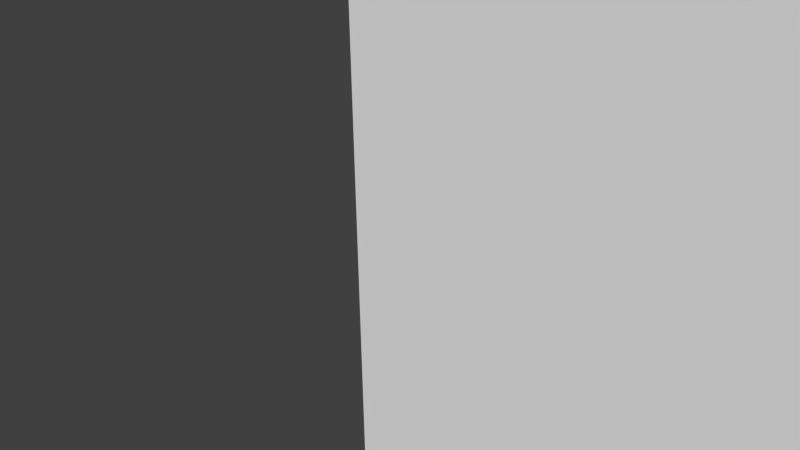 # Source: hiddenRooms.blend  (saved by Blender 2.76.0; exported with 4.5.12 LTS)
import bpy
from mathutils import Matrix  # noqa: F401  (used for matrix-valued properties, if any)

bpy.ops.wm.read_factory_settings(use_empty=True)
scene = bpy.context.scene
scene.name = 'Scene'

# ---- collections
col_collection_1 = bpy.data.collections.new('Collection 1'); scene.collection.children.link(col_collection_1)
col_collection_10 = bpy.data.collections.new('Collection 10'); scene.collection.children.link(col_collection_10)

# ---- materials (node trees are filled in below, after node groups)
mat_material = bpy.data.materials.new('Material')
mat_material.alpha_threshold = 0.0
mat_material.use_transparent_shadow = False
mat_material.roughness = 0.5
mat_material.line_color = (0.0, 0.0, 0.0, 1.0)

# ---- material node trees

# ---- world
world_world = bpy.data.worlds.new('World'); scene.world = world_world
world_world.color = (0.05088, 0.05088, 0.05088)
world_world.use_sun_shadow = False
world_world.sun_shadow_jitter_overblur = 0.0
world_world.cycles.sampling_method = 'MANUAL'
world_world.cycles.sample_map_resolution = 256

# ---- cameras
cam_camera = bpy.data.cameras.new('Camera')
cam_camera.clip_end = 100.0
cam_camera.lens = 35.0
cam_camera.sensor_width = 32.0
cam_camera.sensor_height = 18.0
cam_camera.ortho_scale = 7.314
cam_camera.dof.focus_distance = 0.0
cam_camera.dof.aperture_fstop = 128.0

# ---- meshes
me_cube_001 = bpy.data.meshes.new('Cube.001')
me_cube_001.from_pydata([(-1.0, -1.0, -1.0), (-1.0, -1.0, 1.0), (-1.0, 1.0, -1.0), (-1.0, 1.0, 1.0), (1.0, -1.0, -1.0), (1.0, -1.0, 1.0), (1.0, 1.0, -1.0), (1.0, 1.0, 1.0), (-1.0, -1.0, -0.8), (-1.0, -1.0, -0.6), (-1.0, -1.0, -0.4), (-1.0, -1.0, -0.2), (-1.0, -1.0, 0.0), (-1.0, -1.0, 0.2), (-1.0, -1.0, 0.4), (-1.0, -1.0, 0.6), (-1.0, -1.0, 0.8), (-1.0, -0.8, 1.0), (-1.0, -0.6, 1.0), (-1.0, -0.4, 1.0), (-1.0, -0.2, 1.0), (-1.0, 0.0, 1.0), (-1.0, 0.2, 1.0), (-1.0, 0.4, 1.0), (-1.0, 0.6, 1.0), (-1.0, 0.8, 1.0), (-1.0, 1.0, 0.8), (-1.0, 1.0, 0.6), (-1.0, 1.0, 0.4), (-1.0, 1.0, 0.2), (-1.0, 1.0, 0.0), (-1.0, 1.0, -0.2), (-1.0, 1.0, -0.4), (-1.0, 1.0, -0.6), (-1.0, 1.0, -0.8), (-1.0, 0.8, -1.0), (-1.0, 0.6, -1.0), (-1.0, 0.4, -1.0), (-1.0, 0.2, -1.0), (-1.0, 0.0, -1.0), (-1.0, -0.2, -1.0), (-1.0, -0.4, -1.0), (-1.0, -0.6, -1.0), (-1.0, -0.8, -1.0), (-0.8, 1.0, 1.0), (-0.6, 1.0, 1.0), (-0.4, 1.0, 1.0), (-0.2, 1.0, 1.0), (0.0, 1.0, 1.0), (0.2, 1.0, 1.0), (0.4, 1.0, 1.0), (0.6, 1.0, 1.0), (0.8, 1.0, 1.0), (1.0, 1.0, 0.8), (1.0, 1.0, 0.6), (1.0, 1.0, 0.4), (1.0, 1.0, 0.2), (1.0, 1.0, 0.0), (1.0, 1.0, -0.2), (1.0, 1.0, -0.4), (1.0, 1.0, -0.6), (1.0, 1.0, -0.8), (0.8, 1.0, -1.0), (0.6, 1.0, -1.0), (0.4, 1.0, -1.0), (0.2, 1.0, -1.0), (0.0, 1.0, -1.0), (-0.2, 1.0, -1.0), (-0.4, 1.0, -1.0), (-0.6, 1.0, -1.0), (-0.8, 1.0, -1.0), (1.0, 0.8, 1.0), (1.0, 0.6, 1.0), (1.0, 0.4, 1.0), (1.0, 0.2, 1.0), (1.0, 0.0, 1.0), (1.0, -0.2, 1.0), (1.0, -0.4, 1.0), (1.0, -0.6, 1.0), (1.0, -0.8, 1.0), (1.0, -1.0, 0.8), (1.0, -1.0, 0.6), (1.0, -1.0, 0.4), (1.0, -1.0, 0.2), (1.0, -1.0, 0.0), (1.0, -1.0, -0.2), (1.0, -1.0, -0.4), (1.0, -1.0, -0.6), (1.0, -1.0, -0.8), (1.0, -0.8, -1.0), (1.0, -0.6, -1.0), (1.0, -0.4, -1.0), (1.0, -0.2, -1.0), (1.0, 0.0, -1.0), (1.0, 0.2, -1.0), (1.0, 0.4, -1.0), (1.0, 0.6, -1.0), (1.0, 0.8, -1.0), (0.8, -1.0, 1.0), (0.6, -1.0, 1.0), (0.4, -1.0, 1.0), (0.2, -1.0, 1.0), (0.0, -1.0, 1.0), (-0.2, -1.0, 1.0), (-0.4, -1.0, 1.0), (-0.6, -1.0, 1.0), (-0.8, -1.0, 1.0), (-0.8, -1.0, -1.0), (-0.6, -1.0, -1.0), (-0.4, -1.0, -1.0), (-0.2, -1.0, -1.0), (0.0, -1.0, -1.0), (0.2, -1.0, -1.0), (0.4, -1.0, -1.0), (0.6, -1.0, -1.0), (0.8, -1.0, -1.0), (0.8, -0.8, 1.0), (0.8, -0.6, 1.0), (0.8, -0.4, 1.0), (0.8, -0.2, 1.0), (0.8, 0.0, 1.0), (0.8, 0.2, 1.0), (0.8, 0.4, 1.0), (0.8, 0.6, 1.0), (0.8, 0.8, 1.0), (0.6, -0.8, 1.0), (0.6, -0.6, 1.0), (0.6, -0.4, 1.0), (0.6, -0.2, 1.0), (0.6, 0.0, 1.0), (0.6, 0.2, 1.0), (0.6, 0.4, 1.0), (0.6, 0.6, 1.0), (0.6, 0.8, 1.0), (0.4, -0.8, 1.0), (0.4, -0.6, 1.0), (0.4, -0.4, 1.0), (0.4, -0.2, 1.0), (0.4, 0.0, 1.0), (0.4, 0.2, 1.0), (0.4, 0.4, 1.0), (0.4, 0.6, 1.0), (0.4, 0.8, 1.0), (0.2, -0.8, 1.0), (0.2, -0.6, 1.0), (0.2, -0.4, 1.0), (0.2, -0.2, 1.0), (0.2, 0.0, 1.0), (0.2, 0.2, 1.0), (0.2, 0.4, 1.0), (0.2, 0.6, 1.0), (0.2, 0.8, 1.0), (0.0, -0.8, 1.0), (0.0, -0.6, 1.0), (0.0, -0.4, 1.0), (0.0, -0.2, 1.0), (0.0, 0.0, 1.0), (0.0, 0.2, 1.0), (0.0, 0.4, 1.0), (0.0, 0.6, 1.0), (0.0, 0.8, 1.0), (-0.2, -0.8, 1.0), (-0.2, -0.6, 1.0), (-0.2, -0.4, 1.0), (-0.2, -0.2, 1.0), (-0.2, 0.0, 1.0), (-0.2, 0.2, 1.0), (-0.2, 0.4, 1.0), (-0.2, 0.6, 1.0), (-0.2, 0.8, 1.0), (-0.4, -0.8, 1.0), (-0.4, -0.6, 1.0), (-0.4, -0.4, 1.0), (-0.4, -0.2, 1.0), (-0.4, 0.0, 1.0), (-0.4, 0.2, 1.0), (-0.4, 0.4, 1.0), (-0.4, 0.6, 1.0), (-0.4, 0.8, 1.0), (-0.6, -0.8, 1.0), (-0.6, -0.6, 1.0), (-0.6, -0.4, 1.0), (-0.6, -0.2, 1.0), (-0.6, 0.0, 1.0), (-0.6, 0.2, 1.0), (-0.6, 0.4, 1.0), (-0.6, 0.6, 1.0), (-0.6, 0.8, 1.0), (-0.8, -0.8, 1.0), (-0.8, -0.6, 1.0), (-0.8, -0.4, 1.0), (-0.8, -0.2, 1.0), (-0.8, 0.0, 1.0), (-0.8, 0.2, 1.0), (-0.8, 0.4, 1.0), (-0.8, 0.6, 1.0), (-0.8, 0.8, 1.0), (-0.8, -0.4, -1.0), (-0.8, -0.2, -1.0), (-0.8, 0.0, -1.0), (-0.8, 0.2, -1.0), (-0.8, 0.4, -1.0), (-0.6, -0.4, -1.0), (-0.6, -0.2, -1.0), (-0.6, 0.0, -1.0), (-0.6, 0.2, -1.0), (-0.6, 0.4, -1.0), (-0.4, -0.4, -1.0), (-0.4, -0.2, -1.0), (-0.4, 0.0, -1.0), (-0.4, 0.2, -1.0), (-0.4, 0.4, -1.0), (-0.2, -0.4, -1.0), (-0.2, -0.2, -1.0), (-0.2, 0.0, -1.0), (-0.2, 0.2, -1.0), (-0.2, 0.4, -1.0), (0.0, -0.4, -1.0), (0.0, -0.2, -1.0), (0.0, 0.0, -1.0), (0.0, 0.2, -1.0), (0.0, 0.4, -1.0), (0.2, -0.4, -1.0), (0.2, -0.2, -1.0), (0.2, 0.0, -1.0), (0.2, 0.2, -1.0), (0.2, 0.4, -1.0), (0.8, -1.0, 0.8), (0.6, -1.0, 0.8), (0.4, -1.0, 0.8), (0.2, -1.0, 0.8), (0.0, -1.0, 0.8), (-0.2, -1.0, 0.8), (-0.4, -1.0, 0.8), (-0.6, -1.0, 0.8), (-0.8, -1.0, 0.8), (0.8, -1.0, 0.6), (0.6, -1.0, 0.6), (0.4, -1.0, 0.6), (0.2, -1.0, 0.6), (0.0, -1.0, 0.6), (-0.2, -1.0, 0.6), (-0.4, -1.0, 0.6), (-0.6, -1.0, 0.6), (-0.8, -1.0, 0.6), (0.8, -1.0, 0.4), (0.6, -1.0, 0.4), (0.4, -1.0, 0.4), (0.2, -1.0, 0.4), (0.0, -1.0, 0.4), (-0.2, -1.0, 0.4), (-0.4, -1.0, 0.4), (-0.6, -1.0, 0.4), (-0.8, -1.0, 0.4), (0.8, -1.0, 0.2), (0.6, -1.0, 0.2), (0.4, -1.0, 0.2), (0.2, -1.0, 0.2), (0.0, -1.0, 0.2), (-0.2, -1.0, 0.2), (-0.4, -1.0, 0.2), (-0.6, -1.0, 0.2), (-0.8, -1.0, 0.2), (0.8, -1.0, 0.0), (0.6, -1.0, 0.0), (0.4, -1.0, 0.0), (0.2, -1.0, 0.0), (0.0, -1.0, 0.0), (-0.2, -1.0, 0.0), (-0.4, -1.0, 0.0), (-0.6, -1.0, 0.0), (-0.8, -1.0, 0.0), (0.8, -1.0, -0.2), (0.6, -1.0, -0.2), (0.4, -1.0, -0.2), (0.2, -1.0, -0.2), (0.0, -1.0, -0.2), (-0.2, -1.0, -0.2), (-0.4, -1.0, -0.2), (-0.6, -1.0, -0.2), (-0.8, -1.0, -0.2), (0.8, -1.0, -0.4), (0.6, -1.0, -0.4), (0.4, -1.0, -0.4), (0.2, -1.0, -0.4), (0.0, -1.0, -0.4), (-0.2, -1.0, -0.4), (-0.4, -1.0, -0.4), (-0.6, -1.0, -0.4), (-0.8, -1.0, -0.4), (0.8, -1.0, -0.6), (0.6, -1.0, -0.6), (0.4, -1.0, -0.6), (0.2, -1.0, -0.6), (0.0, -1.0, -0.6), (-0.2, -1.0, -0.6), (-0.4, -1.0, -0.6), (-0.6, -1.0, -0.6), (-0.8, -1.0, -0.6), (0.8, -1.0, -0.8), (0.6, -1.0, -0.8), (0.4, -1.0, -0.8), (0.2, -1.0, -0.8), (0.0, -1.0, -0.8), (-0.2, -1.0, -0.8), (-0.4, -1.0, -0.8), (-0.6, -1.0, -0.8), (-0.8, -1.0, -0.8), (1.0, 0.8, 0.8), (1.0, 0.6, 0.8), (1.0, 0.4, 0.8), (1.0, 0.2, 0.8), (1.0, 0.0, 0.8), (1.0, -0.2, 0.8), (1.0, -0.4, 0.8), (1.0, -0.6, 0.8), (1.0, -0.8, 0.8), (1.0, 0.8, 0.6), (1.0, 0.6, 0.6), (1.0, 0.4, 0.6), (1.0, 0.2, 0.6), (1.0, 0.0, 0.6), (1.0, -0.2, 0.6), (1.0, -0.4, 0.6), (1.0, -0.6, 0.6), (1.0, -0.8, 0.6), (1.0, 0.8, 0.4), (1.0, 0.6, 0.4), (1.0, 0.4, 0.4), (1.0, 0.2, 0.4), (1.0, 0.0, 0.4), (1.0, -0.2, 0.4), (1.0, -0.4, 0.4), (1.0, -0.6, 0.4), (1.0, -0.8, 0.4), (1.0, 0.8, 0.2), (1.0, 0.6, 0.2), (1.0, 0.4, 0.2), (1.0, 0.2, 0.2), (1.0, 0.0, 0.2), (1.0, -0.2, 0.2), (1.0, -0.4, 0.2), (1.0, -0.6, 0.2), (1.0, -0.8, 0.2), (1.0, 0.8, 0.0), (1.0, 0.6, 0.0), (1.0, 0.4, 0.0), (1.0, 0.2, 0.0), (1.0, 0.0, 0.0), (1.0, -0.2, 0.0), (1.0, -0.4, 0.0), (1.0, -0.6, 0.0), (1.0, -0.8, 0.0), (1.0, 0.8, -0.2), (1.0, 0.6, -0.2), (1.0, 0.4, -0.2), (1.0, 0.2, -0.2), (1.0, 0.0, -0.2), (1.0, -0.2, -0.2), (1.0, -0.4, -0.2), (1.0, -0.6, -0.2), (1.0, -0.8, -0.2), (1.0, 0.8, -0.4), (1.0, 0.6, -0.4), (1.0, 0.4, -0.4), (1.0, 0.2, -0.4), (1.0, 0.0, -0.4), (1.0, -0.2, -0.4), (1.0, -0.4, -0.4), (1.0, -0.6, -0.4), (1.0, -0.8, -0.4), (1.0, 0.8, -0.6), (1.0, 0.6, -0.6), (1.0, 0.4, -0.6), (1.0, 0.2, -0.6), (1.0, 0.0, -0.6), (1.0, -0.2, -0.6), (1.0, -0.4, -0.6), (1.0, -0.6, -0.6), (1.0, -0.8, -0.6), (1.0, 0.8, -0.8), (1.0, 0.6, -0.8), (1.0, 0.4, -0.8), (1.0, 0.2, -0.8), (1.0, 0.0, -0.8), (1.0, -0.2, -0.8), (1.0, -0.4, -0.8), (1.0, -0.6, -0.8), (1.0, -0.8, -0.8), (-0.8, 1.0, 0.8), (-0.6, 1.0, 0.8), (-0.4, 1.0, 0.8), (-0.2, 1.0, 0.8), (0.0, 1.0, 0.8), (0.2, 1.0, 0.8), (0.4, 1.0, 0.8), (0.6, 1.0, 0.8), (0.8, 1.0, 0.8), (-0.8, 1.0, 0.6), (-0.6, 1.0, 0.6), (-0.4, 1.0, 0.6), (-0.2, 1.0, 0.6), (0.0, 1.0, 0.6), (0.2, 1.0, 0.6), (0.4, 1.0, 0.6), (0.6, 1.0, 0.6), (0.8, 1.0, 0.6), (-0.8, 1.0, 0.4), (-0.6, 1.0, 0.4), (-0.4, 1.0, 0.4), (-0.2, 1.0, 0.4), (0.0, 1.0, 0.4), (0.2, 1.0, 0.4), (0.4, 1.0, 0.4), (0.6, 1.0, 0.4), (0.8, 1.0, 0.4), (-0.8, 1.0, 0.2), (-0.6, 1.0, 0.2), (-0.4, 1.0, 0.2), (-0.2, 1.0, 0.2), (0.0, 1.0, 0.2), (0.2, 1.0, 0.2), (0.4, 1.0, 0.2), (0.6, 1.0, 0.2), (0.8, 1.0, 0.2), (-0.8, 1.0, 0.0), (-0.6, 1.0, 0.0), (-0.4, 1.0, 0.0), (-0.2, 1.0, 0.0), (0.0, 1.0, 0.0), (0.2, 1.0, 0.0), (0.4, 1.0, 0.0), (0.6, 1.0, 0.0), (0.8, 1.0, 0.0), (-0.8, 1.0, -0.2), (-0.6, 1.0, -0.2), (-0.4, 1.0, -0.2), (-0.2, 1.0, -0.2), (0.0, 1.0, -0.2), (0.2, 1.0, -0.2), (0.4, 1.0, -0.2), (0.6, 1.0, -0.2), (0.8, 1.0, -0.2), (-0.8, 1.0, -0.4), (-0.6, 1.0, -0.4), (-0.4, 1.0, -0.4), (-0.2, 1.0, -0.4), (0.0, 1.0, -0.4), (0.2, 1.0, -0.4), (0.4, 1.0, -0.4), (0.6, 1.0, -0.4), (0.8, 1.0, -0.4), (-0.8, 1.0, -0.6), (-0.6, 1.0, -0.6), (-0.4, 1.0, -0.6), (-0.2, 1.0, -0.6), (0.0, 1.0, -0.6), (0.2, 1.0, -0.6), (0.4, 1.0, -0.6), (0.6, 1.0, -0.6), (0.8, 1.0, -0.6), (-0.8, 1.0, -0.8), (-0.6, 1.0, -0.8), (-0.4, 1.0, -0.8), (-0.2, 1.0, -0.8), (0.0, 1.0, -0.8), (0.2, 1.0, -0.8), (0.4, 1.0, -0.8), (0.6, 1.0, -0.8), (0.8, 1.0, -0.8), (-1.0, -0.8, 0.8), (-1.0, -0.6, 0.8), (-1.0, -0.4, 0.8), (-1.0, -0.2, 0.8), (-1.0, 0.0, 0.8), (-1.0, 0.2, 0.8), (-1.0, 0.4, 0.8), (-1.0, 0.6, 0.8), (-1.0, 0.8, 0.8), (-1.0, -0.8, 0.6), (-1.0, -0.6, 0.6), (-1.0, -0.4, 0.6), (-1.0, -0.2, 0.6), (-1.0, 0.0, 0.6), (-1.0, 0.2, 0.6), (-1.0, 0.4, 0.6), (-1.0, 0.6, 0.6), (-1.0, 0.8, 0.6), (-1.0, -0.8, 0.4), (-1.0, -0.6, 0.4), (-1.0, -0.4, 0.4), (-1.0, -0.2, 0.4), (-1.0, 0.0, 0.4), (-1.0, 0.2, 0.4), (-1.0, 0.4, 0.4), (-1.0, 0.6, 0.4), (-1.0, 0.8, 0.4), (-1.0, -0.8, 0.2), (-1.0, -0.6, 0.2), (-1.0, -0.4, 0.2), (-1.0, -0.2, 0.2), (-1.0, 0.0, 0.2), (-1.0, 0.2, 0.2), (-1.0, 0.4, 0.2), (-1.0, 0.6, 0.2), (-1.0, 0.8, 0.2), (-1.0, -0.8, 0.0), (-1.0, -0.6, 0.0), (-1.0, -0.4, 0.0), (-1.0, -0.2, 0.0), (-1.0, 0.0, 0.0), (-1.0, 0.2, 0.0), (-1.0, 0.4, 0.0), (-1.0, 0.6, 0.0), (-1.0, 0.8, 0.0), (-1.0, -0.8, -0.2), (-1.0, -0.6, -0.2), (-1.0, -0.4, -0.2), (-1.0, -0.2, -0.2), (-1.0, 0.0, -0.2), (-1.0, 0.2, -0.2), (-1.0, 0.4, -0.2), (-1.0, 0.6, -0.2), (-1.0, 0.8, -0.2), (-1.0, -0.8, -0.4), (-1.0, -0.6, -0.4), (-1.0, -0.4, -0.4), (-1.0, -0.2, -0.4), (-1.0, 0.0, -0.4), (-1.0, 0.2, -0.4), (-1.0, 0.4, -0.4), (-1.0, 0.6, -0.4), (-1.0, 0.8, -0.4), (-1.0, -0.8, -0.6), (-1.0, -0.6, -0.6), (-1.0, -0.4, -0.6), (-1.0, -0.2, -0.6), (-1.0, 0.0, -0.6), (-1.0, 0.2, -0.6), (-1.0, 0.4, -0.6), (-1.0, 0.6, -0.6), (-1.0, 0.8, -0.6), (-1.0, -0.8, -0.8), (-1.0, -0.6, -0.8), (-1.0, -0.4, -0.8), (-1.0, -0.2, -0.8), (-1.0, -0.8, -2.0), (-1.0, 0.2, -0.8), (-1.0, 0.4, -0.8), (-1.0, 0.6, -0.8), (-1.0, 0.8, -0.8), (-1.51, 0.2, -1.0), (-1.51, 0.0, -1.0), (-1.51, -0.2, -1.0), (-1.51, -0.2, -0.6), (-1.51, 0.0, -0.6), (-1.51, 0.2, -0.6), (-1.51, -0.2, -0.8), (-1.51, 0.2, -0.8), (-1.0, -1.0, -2.0), (-0.8, 1.0, -2.0), (-1.0, 1.0, -2.0), (1.0, 0.8, -2.0), (1.0, 1.0, -2.0), (0.8, -1.0, -2.0), (1.0, -1.0, -2.0), (-1.0, 0.8, -2.0), (-1.0, 0.6, -2.0), (-1.0, 0.4, -2.0), (-1.0, -0.4, -2.0), (-1.0, -0.6, -2.0), (0.8, 1.0, -2.0), (0.6, 1.0, -2.0), (0.4, 1.0, -2.0), (0.2, 1.0, -2.0), (0.0, 1.0, -2.0), (-0.2, 1.0, -2.0), (-0.4, 1.0, -2.0), (-0.6, 1.0, -2.0), (1.0, -0.8, -2.0), (1.0, -0.6, -2.0), (1.0, -0.4, -2.0), (1.0, -0.2, -2.0), (1.0, 0.0, -2.0), (1.0, 0.2, -2.0), (1.0, 0.4, -2.0), (1.0, 0.6, -2.0), (-0.8, -1.0, -2.0), (-0.6, -1.0, -2.0), (-0.4, -1.0, -2.0), (-0.2, -1.0, -2.0), (0.0, -1.0, -2.0), (0.2, -1.0, -2.0), (0.4, -1.0, -2.0), (0.6, -1.0, -2.0), (-0.8, 0.8, -2.0), (-0.8, -0.8, -2.0), (-0.8, -0.6, -2.0), (-0.8, -0.4, -2.0), (-0.8, 0.4, -2.0), (-0.8, 0.6, -2.0), (-0.6, 0.8, -2.0), (-0.6, -0.8, -2.0), (-0.6, -0.6, -2.0), (-0.6, -0.4, -2.0), (-0.6, 0.4, -2.0), (-0.6, 0.6, -2.0), (-0.4, 0.8, -2.0), (-0.4, -0.8, -2.0), (-0.4, -0.6, -2.0), (-0.4, -0.4, -2.0), (-0.4, 0.4, -2.0), (-0.4, 0.6, -2.0), (-0.2, 0.8, -2.0), (-0.2, -0.8, -2.0), (-0.2, -0.6, -2.0), (-0.2, -0.4, -2.0), (-0.2, 0.4, -2.0), (-0.2, 0.6, -2.0), (0.0, 0.8, -2.0), (0.0, -0.8, -2.0), (0.0, -0.6, -2.0), (0.0, -0.4, -2.0), (0.0, 0.4, -2.0), (0.0, 0.6, -2.0), (0.2, 0.8, -2.0), (0.2, -0.8, -2.0), (0.2, -0.6, -2.0), (0.2, -0.4, -2.0), (0.2, -0.2, -2.0), (0.2, 0.0, -2.0), (0.2, 0.2, -2.0), (0.2, 0.4, -2.0), (0.2, 0.6, -2.0), (0.4, 0.8, -2.0), (0.4, -0.8, -2.0), (0.4, -0.6, -2.0), (0.4, -0.4, -2.0), (0.4, -0.2, -2.0), (0.4, 0.0, -2.0), (0.4, 0.2, -2.0), (0.4, 0.4, -2.0), (0.4, 0.6, -2.0), (0.6, 0.8, -2.0), (0.6, -0.8, -2.0), (0.6, -0.6, -2.0), (0.6, -0.4, -2.0), (0.6, -0.2, -2.0), (0.6, 0.0, -2.0), (0.6, 0.2, -2.0), (0.6, 0.4, -2.0), (0.6, 0.6, -2.0), (0.8, 0.8, -2.0), (0.8, -0.8, -2.0), (0.8, -0.6, -2.0), (0.8, -0.4, -2.0), (0.8, -0.2, -2.0), (0.8, 0.0, -2.0), (0.8, 0.2, -2.0), (0.8, 0.4, -2.0), (0.8, 0.6, -2.0), (0.6, 1.0, -1.2), (0.6, 1.0, -1.4), (0.6, 1.0, -1.6), (0.6, 1.0, -1.8), (1.0, -0.8, -1.2), (1.0, -0.8, -1.4), (1.0, -0.8, -1.6), (1.0, -0.8, -1.8), (0.2, 0.0, -1.8), (0.2, 0.0, -1.6), (0.2, 0.0, -1.4), (0.2, 0.0, -1.2), (-1.0, 0.6, -1.2), (-1.0, 0.6, -1.4), (-1.0, 0.6, -1.6), (-1.0, 0.6, -1.8), (0.8, 1.0, -1.2), (0.8, 1.0, -1.4), (0.8, 1.0, -1.6), (0.8, 1.0, -1.8), (0.2, -0.2, -1.8), (0.2, -0.2, -1.6), (0.2, -0.2, -1.4), (0.2, -0.2, -1.2), (0.6, -1.0, -1.2), (0.6, -1.0, -1.4), (0.6, -1.0, -1.6), (0.6, -1.0, -1.8), (-1.0, 0.8, -1.2), (-1.0, 0.8, -1.4), (-1.0, 0.8, -1.6), (-1.0, 0.8, -1.8), (0.4, -1.0, -1.2), (0.4, -1.0, -1.4), (0.4, -1.0, -1.6), (0.4, -1.0, -1.8), (0.2, -1.0, -1.2), (0.2, -1.0, -1.4), (0.2, -1.0, -1.6), (0.2, -1.0, -1.8), (0.8, -1.0, -1.8), (0.8, -1.0, -1.6), (0.8, -1.0, -1.4), (0.8, -1.0, -1.2), (1.0, -1.0, -1.2), (1.0, -1.0, -1.4), (1.0, -1.0, -1.6), (1.0, -1.0, -1.8), (0.0, -1.0, -1.2), (0.0, -1.0, -1.4), (0.0, -1.0, -1.6), (0.0, -1.0, -1.8), (-0.2, -1.0, -1.2), (-0.2, -1.0, -1.4), (-0.2, -1.0, -1.6), (-0.2, -1.0, -1.8), (1.0, 1.0, -1.2), (1.0, 1.0, -1.4), (1.0, 1.0, -1.6), (1.0, 1.0, -1.8), (-0.4, -1.0, -1.2), (-0.4, -1.0, -1.4), (-0.4, -1.0, -1.6), (-0.4, -1.0, -1.8), (-0.6, -1.0, -1.2), (-0.6, -1.0, -1.4), (-0.6, -1.0, -1.6), (-0.6, -1.0, -1.8), (-0.8, -1.0, -1.2), (-0.8, -1.0, -1.4), (-0.8, -1.0, -1.6), (-0.8, -1.0, -1.8), (-1.0, 1.0, -1.2), (-1.0, 1.0, -1.4), (-1.0, 1.0, -1.6), (-1.0, 1.0, -1.8), (-0.2, 0.4, -1.2), (-0.2, 0.4, -1.4), (-0.2, 0.4, -1.6), (-0.2, 0.4, -1.8), (-1.0, -1.0, -1.2), (-1.0, -1.0, -1.4), (-1.0, -1.0, -1.6), (-1.0, -1.0, -1.8), (-1.0, 0.4, -1.8), (-1.0, 0.4, -1.6), (-1.0, 0.4, -1.4), (-1.0, 0.4, -1.2), (-0.8, 0.4, -1.2), (-0.8, 0.4, -1.4), (-0.8, 0.4, -1.6), (-0.8, 0.4, -1.8), (-0.2, -0.4, -1.8), (-0.2, -0.4, -1.6), (-0.2, -0.4, -1.4), (-0.2, -0.4, -1.2), (-0.8, -0.4, -1.8), (-0.8, -0.4, -1.6), (-0.8, -0.4, -1.4), (-0.8, -0.4, -1.2), (1.0, 0.8, -1.2), (1.0, 0.8, -1.4), (1.0, 0.8, -1.6), (1.0, 0.8, -1.8), (0.0, 0.4, -1.8), (0.0, 0.4, -1.6), (0.0, 0.4, -1.4), (0.0, 0.4, -1.2), (-0.8, 1.0, -1.2), (-0.8, 1.0, -1.4), (-0.8, 1.0, -1.6), (-0.8, 1.0, -1.8), (1.0, 0.6, -1.2), (1.0, 0.6, -1.4), (1.0, 0.6, -1.6), (1.0, 0.6, -1.8), (-0.6, 0.4, -1.8), (-0.6, 0.4, -1.6), (-0.6, 0.4, -1.4), (-0.6, 0.4, -1.2), (-0.4, 0.4, -1.2), (-0.4, 0.4, -1.4), (-0.4, 0.4, -1.6), (-0.4, 0.4, -1.8), (-1.0, -0.8, -1.2), (-1.0, -0.8, -1.4), (-1.0, -0.8, -1.6), (-1.0, -0.8, -1.8), (-0.6, 1.0, -1.2), (-0.6, 1.0, -1.4), (-0.6, 1.0, -1.6), (-0.6, 1.0, -1.8), (1.0, 0.4, -1.2), (1.0, 0.4, -1.4), (1.0, 0.4, -1.6), (1.0, 0.4, -1.8), (-1.0, -0.4, -1.8), (-1.0, -0.4, -1.6), (-1.0, -0.4, -1.4), (-1.0, -0.4, -1.2), (-1.0, -0.6, -1.2), (-1.0, -0.6, -1.4), (-1.0, -0.6, -1.6), (-1.0, -0.6, -1.8), (-0.4, 1.0, -1.2), (-0.4, 1.0, -1.4), (-0.4, 1.0, -1.6), (-0.4, 1.0, -1.8), (1.0, 0.2, -1.2), (1.0, 0.2, -1.4), (1.0, 0.2, -1.6), (1.0, 0.2, -1.8), (-0.2, 1.0, -1.2), (-0.2, 1.0, -1.4), (-0.2, 1.0, -1.6), (-0.2, 1.0, -1.8), (1.0, 0.0, -1.2), (1.0, 0.0, -1.4), (1.0, 0.0, -1.6), (1.0, 0.0, -1.8), (0.2, -0.4, -1.8), (0.2, -0.4, -1.6), (0.2, -0.4, -1.4), (0.2, -0.4, -1.2), (0.0, -0.4, -1.2), (0.0, -0.4, -1.4), (0.0, -0.4, -1.6), (0.0, -0.4, -1.8), (0.0, 1.0, -1.2), (0.0, 1.0, -1.4), (0.0, 1.0, -1.6), (0.0, 1.0, -1.8), (1.0, -0.2, -1.2), (1.0, -0.2, -1.4), (1.0, -0.2, -1.6), (1.0, -0.2, -1.8), (-0.4, -0.4, -1.8), (-0.4, -0.4, -1.6), (-0.4, -0.4, -1.4), (-0.4, -0.4, -1.2), (-0.6, -0.4, -1.2), (-0.6, -0.4, -1.4), (-0.6, -0.4, -1.6), (-0.6, -0.4, -1.8), (0.4, 1.0, -1.8), (0.4, 1.0, -1.6), (0.4, 1.0, -1.4), (0.4, 1.0, -1.2), (0.2, 1.0, -1.2), (0.2, 1.0, -1.4), (0.2, 1.0, -1.6), (0.2, 1.0, -1.8), (1.0, -0.6, -1.8), (1.0, -0.6, -1.6), (1.0, -0.6, -1.4), (1.0, -0.6, -1.2), (1.0, -0.4, -1.2), (1.0, -0.4, -1.4), (1.0, -0.4, -1.6), (1.0, -0.4, -1.8), (0.2, 0.4, -1.8), (0.2, 0.4, -1.6), (0.2, 0.4, -1.4), (0.2, 0.4, -1.2), (0.2, 0.2, -1.2), (0.2, 0.2, -1.4), (0.2, 0.2, -1.6), (0.2, 0.2, -1.8), (0.5577, -0.1238, -2.023), (0.5577, -0.1238, -1.697), (0.5577, -0.06454, -2.023), (0.5577, -0.06454, -1.697), (0.617, -0.1238, -2.023), (0.617, -0.1238, -1.697), (0.617, -0.06454, -2.023), (0.617, -0.06454, -1.697), (-1.0, -0.8, -3.0), (-1.0, -1.0, -3.0), (-0.8, 1.0, -3.0), (-1.0, 1.0, -3.0), (1.0, 0.8, -3.0), (1.0, 1.0, -3.0), (0.8, -1.0, -3.0), (1.0, -1.0, -3.0), (-1.0, 0.8, -3.0), (-1.0, 0.6, -3.0), (-1.0, 0.4, -3.0), (-1.0, -0.4, -3.0), (-1.0, -0.6, -3.0), (0.8, 1.0, -3.0), (0.6, 1.0, -3.0), (0.4, 1.0, -3.0), (0.2, 1.0, -3.0), (0.0, 1.0, -3.0), (-0.2, 1.0, -3.0), (-0.4, 1.0, -3.0), (-0.6, 1.0, -3.0), (1.0, -0.8, -3.0), (1.0, -0.6, -3.0), (1.0, -0.4, -3.0), (1.0, -0.2, -3.0), (1.0, 0.0, -3.0), (1.0, 0.2, -3.0), (1.0, 0.4, -3.0), (1.0, 0.6, -3.0), (-0.8, -1.0, -3.0), (-0.6, -1.0, -3.0), (-0.4, -1.0, -3.0), (-0.2, -1.0, -3.0), (0.0, -1.0, -3.0), (0.2, -1.0, -3.0), (0.4, -1.0, -3.0), (0.6, -1.0, -3.0), (-0.8, -0.4, -3.0), (-0.8, 0.4, -3.0), (-0.6, -0.4, -3.0), (-0.6, 0.4, -3.0), (-0.4, -0.4, -3.0), (-0.4, 0.4, -3.0), (-0.2, -0.4, -3.0), (-0.2, 0.4, -3.0), (0.0, -0.4, -3.0), (0.0, 0.4, -3.0), (0.2, -0.4, -3.0), (0.2, -0.2, -3.0), (0.2, 0.0, -3.0), (0.2, 0.2, -3.0), (0.2, 0.4, -3.0), (0.2, -1.0, -2.8), (0.2, -1.0, -2.6), (0.2, -1.0, -2.4), (0.2, -1.0, -2.2), (0.0, -1.0, -2.2), (0.0, -1.0, -2.4), (0.0, -1.0, -2.6), (0.0, -1.0, -2.8), (-1.0, 0.4, -2.8), (-1.0, 0.4, -2.6), (-1.0, 0.4, -2.4), (-1.0, 0.4, -2.2), (-1.0, 0.6, -2.2), (-1.0, 0.6, -2.4), (-1.0, 0.6, -2.6), (-1.0, 0.6, -2.8), (0.4, -1.0, -2.8), (0.4, -1.0, -2.6), (0.4, -1.0, -2.4), (0.4, -1.0, -2.2), (-1.0, -0.6, -2.8), (-1.0, -0.6, -2.6), (-1.0, -0.6, -2.4), (-1.0, -0.6, -2.2), (-1.0, -0.4, -2.2), (-1.0, -0.4, -2.4), (-1.0, -0.4, -2.6), (-1.0, -0.4, -2.8), (0.0, -0.4, -2.8), (0.0, -0.4, -2.6), (0.0, -0.4, -2.4), (0.0, -0.4, -2.2), (0.2, -0.4, -2.2), (0.2, -0.4, -2.4), (0.2, -0.4, -2.6), (0.2, -0.4, -2.8), (0.6, -1.0, -2.8), (0.6, -1.0, -2.6), (0.6, -1.0, -2.4), (0.6, -1.0, -2.2), (0.2, 0.4, -2.8), (0.2, 0.4, -2.6), (0.2, 0.4, -2.4), (0.2, 0.4, -2.2), (0.0, 0.4, -2.2), (0.0, 0.4, -2.4), (0.0, 0.4, -2.6), (0.0, 0.4, -2.8), (-1.0, -0.8, -2.8), (-1.0, -0.8, -2.6), (-1.0, -0.8, -2.4), (-1.0, -0.8, -2.2), (0.8, -1.0, -2.8), (0.8, -1.0, -2.6), (0.8, -1.0, -2.4), (0.8, -1.0, -2.2), (0.8, 1.0, -2.8), (0.8, 1.0, -2.6), (0.8, 1.0, -2.4), (0.8, 1.0, -2.2), (1.0, 1.0, -2.2), (1.0, 1.0, -2.4), (1.0, 1.0, -2.6), (1.0, 1.0, -2.8), (-0.8, -0.4, -2.8), (-0.8, -0.4, -2.6), (-0.8, -0.4, -2.4), (-0.8, -0.4, -2.2), (-0.6, -0.4, -2.2), (-0.6, -0.4, -2.4), (-0.6, -0.4, -2.6), (-0.6, -0.4, -2.8), (0.6, 1.0, -2.8), (0.6, 1.0, -2.6), (0.6, 1.0, -2.4), (0.6, 1.0, -2.2), (-0.6, 0.4, -2.8), (-0.6, 0.4, -2.6), (-0.6, 0.4, -2.4), (-0.6, 0.4, -2.2), (-0.8, 0.4, -2.2), (-0.8, 0.4, -2.4), (-0.8, 0.4, -2.6), (-0.8, 0.4, -2.8), (0.4, 1.0, -2.8), (0.4, 1.0, -2.6), (0.4, 1.0, -2.4), (0.4, 1.0, -2.2), (0.2, 1.0, -2.8), (0.2, 1.0, -2.6), (0.2, 1.0, -2.4), (0.2, 1.0, -2.2), (0.0, 1.0, -2.8), (0.0, 1.0, -2.6), (0.0, 1.0, -2.4), (0.0, 1.0, -2.2), (-0.2, 1.0, -2.8), (-0.2, 1.0, -2.6), (-0.2, 1.0, -2.4), (-0.2, 1.0, -2.2), (-0.4, 1.0, -2.8), (-0.4, 1.0, -2.6), (-0.4, 1.0, -2.4), (-0.4, 1.0, -2.2), (-0.4, -0.4, -2.2), (-0.4, -0.4, -2.4), (-0.4, -0.4, -2.6), (-0.4, -0.4, -2.8), (-0.6, 1.0, -2.8), (-0.6, 1.0, -2.6), (-0.6, 1.0, -2.4), (-0.6, 1.0, -2.2), (-0.4, 0.4, -2.8), (-0.4, 0.4, -2.6), (-0.4, 0.4, -2.4), (-0.4, 0.4, -2.2), (-0.8, 1.0, -2.8), (-0.8, 1.0, -2.6), (-0.8, 1.0, -2.4), (-0.8, 1.0, -2.2), (0.2, -0.2, -2.2), (0.2, -0.2, -2.4), (0.2, -0.2, -2.6), (0.2, -0.2, -2.8), (1.0, -0.8, -2.8), (1.0, -0.8, -2.6), (1.0, -0.8, -2.4), (1.0, -0.8, -2.2), (1.0, -1.0, -2.2), (1.0, -1.0, -2.4), (1.0, -1.0, -2.6), (1.0, -1.0, -2.8), (0.2, 0.0, -2.2), (0.2, 0.0, -2.4), (0.2, 0.0, -2.6), (0.2, 0.0, -2.8), (1.0, -0.6, -2.8), (1.0, -0.6, -2.6), (1.0, -0.6, -2.4), (1.0, -0.6, -2.2), (0.2, 0.2, -2.2), (0.2, 0.2, -2.4), (0.2, 0.2, -2.6), (0.2, 0.2, -2.8), (1.0, -0.4, -2.8), (1.0, -0.4, -2.6), (1.0, -0.4, -2.4), (1.0, -0.4, -2.2), (1.0, -0.2, -2.8), (1.0, -0.2, -2.6), (1.0, -0.2, -2.4), (1.0, -0.2, -2.2), (-0.2, -0.4, -2.2), (-0.2, -0.4, -2.4), (-0.2, -0.4, -2.6), (-0.2, -0.4, -2.8), (1.0, 0.0, -2.8), (1.0, 0.0, -2.6), (1.0, 0.0, -2.4), (1.0, 0.0, -2.2), (-0.2, 0.4, -2.8), (-0.2, 0.4, -2.6), (-0.2, 0.4, -2.4), (-0.2, 0.4, -2.2), (1.0, 0.2, -2.8), (1.0, 0.2, -2.6), (1.0, 0.2, -2.4), (1.0, 0.2, -2.2), (1.0, 0.4, -2.8), (1.0, 0.4, -2.6), (1.0, 0.4, -2.4), (1.0, 0.4, -2.2), (1.0, 0.6, -2.8), (1.0, 0.6, -2.6), (1.0, 0.6, -2.4), (1.0, 0.6, -2.2), (1.0, 0.8, -2.8), (1.0, 0.8, -2.6), (1.0, 0.8, -2.4), (1.0, 0.8, -2.2), (-1.0, -1.0, -2.8), (-1.0, -1.0, -2.6), (-1.0, -1.0, -2.4), (-1.0, -1.0, -2.2), (-0.8, -1.0, -2.8), (-0.8, -1.0, -2.6), (-0.8, -1.0, -2.4), (-0.8, -1.0, -2.2), (-1.0, 1.0, -2.8), (-1.0, 1.0, -2.6), (-1.0, 1.0, -2.4), (-1.0, 1.0, -2.2), (-0.6, -1.0, -2.8), (-0.6, -1.0, -2.6), (-0.6, -1.0, -2.4), (-0.6, -1.0, -2.2), (-0.4, -1.0, -2.8), (-0.4, -1.0, -2.6), (-0.4, -1.0, -2.4), (-0.4, -1.0, -2.2), (-0.2, -1.0, -2.8), (-0.2, -1.0, -2.6), (-0.2, -1.0, -2.4), (-0.2, -1.0, -2.2), (-1.0, 0.8, -2.8), (-1.0, 0.8, -2.6), (-1.0, 0.8, -2.4), (-1.0, 0.8, -2.2), (-0.4, -0.8, -3.0), (0.8, -0.8, -3.0), (-0.2, -0.8, -3.0), (-0.8, -0.8, -3.0), (0.6, -0.8, -3.0), (0.0, -0.8, -3.0), (-0.6, -0.8, -3.0), (0.4, -0.8, -3.0), (0.2, -0.8, -3.0), (-0.4, -0.6, -3.0), (0.8, -0.6, -3.0), (-0.2, -0.6, -3.0), (-0.8, -0.6, -3.0), (0.6, -0.6, -3.0), (0.0, -0.6, -3.0), (-0.6, -0.6, -3.0), (0.4, -0.6, -3.0), (0.2, -0.6, -3.0), (0.8, -0.4, -3.0), (0.6, -0.4, -3.0), (0.4, -0.4, -3.0), (0.8, -0.2, -3.0), (0.6, -0.2, -3.0), (0.4, -0.2, -3.0), (0.8, 1.043e-07, -3.0), (0.6, 2.98e-08, -3.0), (0.4, 1.192e-07, -3.0), (0.8, 0.2, -3.0), (0.6, 0.2, -3.0), (0.4, 0.2, -3.0), (0.8, 0.4, -3.0), (0.6, 0.4, -3.0), (0.4, 0.4, -3.0), (0.2, 0.6, -3.0), (0.8, 0.6, -3.0), (-0.6, 0.6, -3.0), (0.0, 0.6, -3.0), (0.6, 0.6, -3.0), (-0.8, 0.6, -3.0), (-0.2, 0.6, -3.0), (0.4, 0.6, -3.0), (-0.4, 0.6, -3.0), (0.2, 0.8, -3.0), (0.8, 0.8, -3.0), (-0.6, 0.8, -3.0), (0.0, 0.8, -3.0), (0.6, 0.8, -3.0), (-0.8, 0.8, -3.0), (-0.2, 0.8, -3.0), (0.4, 0.8, -3.0), (-0.4, 0.8, -3.0), (0.2, -1.0, -2.032), (-1.0, 0.4, -2.032), (0.4, -1.0, -2.032), (-1.0, -0.6, -2.032), (0.0, -0.4, -2.032), (0.6, -1.0, -2.032), (0.2, 0.4, -2.032), (-1.0, -0.8, -2.032), (0.8, -1.0, -2.032), (0.8, 1.0, -2.032), (-0.8, -0.4, -2.032), (0.6, 1.0, -2.032), (-0.6, 0.4, -2.032), (0.4, 1.0, -2.032), (0.2, 1.0, -2.032), (0.0, 1.0, -2.032), (-0.2, 1.0, -2.032), (-0.4, 1.0, -2.032), (-0.6, 1.0, -2.032), (-0.4, 0.4, -2.032), (-0.8, 1.0, -2.032), (1.0, -0.8, -2.032), (1.0, -0.6, -2.032), (1.0, -0.4, -2.032), (1.0, -0.2, -2.032), (1.0, 0.0, -2.032), (-0.2, 0.4, -2.032), (1.0, 0.2, -2.032), (1.0, 0.4, -2.032), (1.0, 0.6, -2.032), (1.0, 0.8, -2.032), (-1.0, -1.0, -2.032), (-0.8, -1.0, -2.032), (-1.0, 1.0, -2.032), (-0.6, -1.0, -2.032), (-0.4, -1.0, -2.032), (-0.2, -1.0, -2.032), (-1.0, 0.8, -2.032), (0.0, -1.0, -2.032), (-1.0, 0.6, -2.032), (-1.0, -0.4, -2.032), (0.2, -0.4, -2.032), (0.0, 0.4, -2.032), (1.0, 1.0, -2.032), (-0.6, -0.4, -2.032), (-0.8, 0.4, -2.032), (-0.4, -0.4, -2.032), (0.2, -0.2, -2.032), (1.0, -1.0, -2.032), (0.2, 0.0, -2.032), (0.2, 0.2, -2.032), (-0.2, -0.4, -2.032), (-0.6, -0.8, -2.032), (0.4, -0.8, -2.032), (0.2, -0.8, -2.032), (-0.4, -0.8, -2.032), (0.8, -0.8, -2.032), (-0.2, -0.8, -2.032), (-0.8, -0.8, -2.032), (0.6, -0.8, -2.032), (0.0, -0.8, -2.032), (-0.2, -0.6, -2.032), (0.0, -0.6, -2.032), (0.4, -0.6, -2.032), (0.8, -0.6, -2.032), (-0.4, -0.6, -2.032), (-0.6, -0.6, -2.032), (-0.8, -0.6, -2.032), (0.6, -0.6, -2.032), (0.2, -0.6, -2.032), (0.8, -0.4, -2.032), (0.4, -0.4, -2.032), (0.6, -0.4, -2.032), (0.4, -0.2, -2.032), (0.8, -0.2, -2.032), (0.6, -0.2, -2.032), (0.4, -1.192e-07, -2.032), (0.6, 1.49e-08, -2.032), (0.8, -1.192e-07, -2.032), (0.4, 0.2, -2.032), (0.8, 0.2, -2.032), (0.6, 0.2, -2.032), (0.8, 0.4, -2.032), (0.4, 0.4, -2.032), (0.6, 0.4, -2.032), (-0.2, 0.6, -2.032), (0.8, 0.6, -2.032), (-0.4, 0.6, -2.032), (0.2, 0.6, -2.032), (-0.6, 0.6, -2.032), (0.0, 0.6, -2.032), (0.4, 0.6, -2.032), (0.6, 0.6, -2.032), (-0.8, 0.6, -2.032), (-0.2, 0.8, -2.032), (0.2, 0.8, -2.032), (0.8, 0.8, -2.032), (0.4, 0.8, -2.032), (-0.4, 0.8, -2.032), (-0.6, 0.8, -2.032), (0.0, 0.8, -2.032), (0.6, 0.8, -2.032), (-0.8, 0.8, -2.032)], [], [(550, 35, 2, 34), (469, 62, 6, 61), (388, 89, 4, 88), (307, 107, 0, 8), (196, 25, 3, 44), (71, 124, 52, 7), (124, 133, 51, 52), (133, 142, 50, 51), (142, 151, 49, 50), (151, 160, 48, 49), (160, 169, 47, 48), (169, 178, 46, 47), (178, 187, 45, 46), (187, 196, 44, 45), (5, 98, 116, 79), (79, 116, 117, 78), (78, 117, 118, 77), (77, 118, 119, 76), (76, 119, 120, 75), (75, 120, 121, 74), (74, 121, 122, 73), (73, 122, 123, 72), (72, 123, 124, 71), (98, 99, 125, 116), (116, 125, 126, 117), (117, 126, 127, 118), (118, 127, 128, 119), (119, 128, 129, 120), (120, 129, 130, 121), (121, 130, 131, 122), (122, 131, 132, 123), (123, 132, 133, 124), (99, 100, 134, 125), (125, 134, 135, 126), (126, 135, 136, 127), (127, 136, 137, 128), (128, 137, 138, 129), (129, 138, 139, 130), (130, 139, 140, 131), (131, 140, 141, 132), (132, 141, 142, 133), (100, 101, 143, 134), (134, 143, 144, 135), (135, 144, 145, 136), (136, 145, 146, 137), (137, 146, 147, 138), (138, 147, 148, 139), (139, 148, 149, 140), (140, 149, 150, 141), (141, 150, 151, 142), (101, 102, 152, 143), (143, 152, 153, 144), (144, 153, 154, 145), (145, 154, 155, 146), (146, 155, 156, 147), (147, 156, 157, 148), (148, 157, 158, 149), (149, 158, 159, 150), (150, 159, 160, 151), (102, 103, 161, 152), (152, 161, 162, 153), (153, 162, 163, 154), (154, 163, 164, 155), (155, 164, 165, 156), (156, 165, 166, 157), (157, 166, 167, 158), (158, 167, 168, 159), (159, 168, 169, 160), (103, 104, 170, 161), (161, 170, 171, 162), (162, 171, 172, 163), (163, 172, 173, 164), (164, 173, 174, 165), (165, 174, 175, 166), (166, 175, 176, 167), (167, 176, 177, 168), (168, 177, 178, 169), (104, 105, 179, 170), (170, 179, 180, 171), (171, 180, 181, 172), (172, 181, 182, 173), (173, 182, 183, 174), (174, 183, 184, 175), (175, 184, 185, 176), (176, 185, 186, 177), (177, 186, 187, 178), (105, 106, 188, 179), (179, 188, 189, 180), (180, 189, 190, 181), (181, 190, 191, 182), (182, 191, 192, 183), (183, 192, 193, 184), (184, 193, 194, 185), (185, 194, 195, 186), (186, 195, 196, 187), (106, 1, 17, 188), (188, 17, 18, 189), (189, 18, 19, 190), (190, 19, 20, 191), (191, 20, 21, 192), (192, 21, 22, 193), (193, 22, 23, 194), (194, 23, 24, 195), (195, 24, 25, 196), (41, 197, 198, 40), (40, 198, 199, 39), (39, 199, 200, 38), (38, 200, 201, 37), (197, 202, 203, 198), (198, 203, 204, 199), (199, 204, 205, 200), (200, 205, 206, 201), (202, 207, 208, 203), (203, 208, 209, 204), (204, 209, 210, 205), (205, 210, 211, 206), (664, 845, 573, 572), (668, 853, 580, 579), (868, 669, 630, 631), (676, 745, 568, 567), (207, 212, 213, 208), (208, 213, 214, 209), (209, 214, 215, 210), (210, 215, 216, 211), (680, 664, 572, 571), (708, 668, 579, 565), (669, 681, 629, 630), (688, 701, 564, 594), (692, 676, 567, 566), (212, 217, 218, 213), (213, 218, 219, 214), (214, 219, 220, 215), (215, 220, 221, 216), (720, 680, 571, 563), (681, 821, 628, 629), (696, 688, 594, 593), (736, 692, 566, 561), (740, 765, 623, 617), (217, 222, 223, 218), (218, 223, 224, 219), (219, 224, 225, 220), (220, 225, 226, 221), (700, 696, 593, 592), (752, 777, 605, 599), (712, 700, 592, 591), (701, 708, 565, 564), (716, 712, 591, 590), (724, 716, 590, 589), (764, 720, 563, 562), (828, 753, 616, 622), (728, 724, 589, 588), (844, 757, 598, 604), (732, 728, 588, 587), (744, 732, 587, 559), (772, 736, 561, 560), (784, 740, 617, 611), (788, 744, 559, 546), (745, 752, 599, 568), (753, 837, 610, 616), (757, 797, 569, 598), (776, 764, 562, 586), (765, 861, 632, 623), (792, 772, 560, 578), (796, 776, 586, 585), (777, 784, 611, 605), (804, 788, 546, 570), (808, 792, 578, 577), (812, 796, 585, 584), (797, 804, 570, 569), (816, 808, 577, 576), (820, 812, 584, 583), (832, 816, 576, 575), (836, 820, 583, 582), (821, 828, 622, 628), (852, 832, 575, 574), (860, 836, 582, 581), (837, 844, 604, 610), (845, 852, 574, 573), (853, 860, 581, 580), (861, 868, 631, 632), (106, 235, 16, 1), (235, 244, 15, 16), (244, 253, 14, 15), (253, 262, 13, 14), (262, 271, 12, 13), (271, 280, 11, 12), (280, 289, 10, 11), (289, 298, 9, 10), (298, 307, 8, 9), (5, 80, 227, 98), (98, 227, 228, 99), (99, 228, 229, 100), (100, 229, 230, 101), (101, 230, 231, 102), (102, 231, 232, 103), (103, 232, 233, 104), (104, 233, 234, 105), (105, 234, 235, 106), (80, 81, 236, 227), (227, 236, 237, 228), (228, 237, 238, 229), (229, 238, 239, 230), (230, 239, 240, 231), (231, 240, 241, 232), (232, 241, 242, 233), (233, 242, 243, 234), (234, 243, 244, 235), (81, 82, 245, 236), (236, 245, 246, 237), (237, 246, 247, 238), (238, 247, 248, 239), (239, 248, 249, 240), (240, 249, 250, 241), (241, 250, 251, 242), (242, 251, 252, 243), (243, 252, 253, 244), (82, 83, 254, 245), (245, 254, 255, 246), (246, 255, 256, 247), (247, 256, 257, 248), (248, 257, 258, 249), (249, 258, 259, 250), (250, 259, 260, 251), (251, 260, 261, 252), (252, 261, 262, 253), (83, 84, 263, 254), (254, 263, 264, 255), (255, 264, 265, 256), (256, 265, 266, 257), (257, 266, 267, 258), (258, 267, 268, 259), (259, 268, 269, 260), (260, 269, 270, 261), (261, 270, 271, 262), (84, 85, 272, 263), (263, 272, 273, 264), (264, 273, 274, 265), (265, 274, 275, 266), (266, 275, 276, 267), (267, 276, 277, 268), (268, 277, 278, 269), (269, 278, 279, 270), (270, 279, 280, 271), (85, 86, 281, 272), (272, 281, 282, 273), (273, 282, 283, 274), (274, 283, 284, 275), (275, 284, 285, 276), (276, 285, 286, 277), (277, 286, 287, 278), (278, 287, 288, 279), (279, 288, 289, 280), (86, 87, 290, 281), (281, 290, 291, 282), (282, 291, 292, 283), (283, 292, 293, 284), (284, 293, 294, 285), (285, 294, 295, 286), (286, 295, 296, 287), (287, 296, 297, 288), (288, 297, 298, 289), (87, 88, 299, 290), (290, 299, 300, 291), (291, 300, 301, 292), (292, 301, 302, 293), (293, 302, 303, 294), (294, 303, 304, 295), (295, 304, 305, 296), (296, 305, 306, 297), (297, 306, 307, 298), (88, 4, 115, 299), (299, 115, 114, 300), (300, 114, 113, 301), (301, 113, 112, 302), (302, 112, 111, 303), (303, 111, 110, 304), (304, 110, 109, 305), (305, 109, 108, 306), (306, 108, 107, 307), (79, 316, 80, 5), (316, 325, 81, 80), (325, 334, 82, 81), (334, 343, 83, 82), (343, 352, 84, 83), (352, 361, 85, 84), (361, 370, 86, 85), (370, 379, 87, 86), (379, 388, 88, 87), (7, 53, 308, 71), (71, 308, 309, 72), (72, 309, 310, 73), (73, 310, 311, 74), (74, 311, 312, 75), (75, 312, 313, 76), (76, 313, 314, 77), (77, 314, 315, 78), (78, 315, 316, 79), (53, 54, 317, 308), (308, 317, 318, 309), (309, 318, 319, 310), (310, 319, 320, 311), (311, 320, 321, 312), (312, 321, 322, 313), (313, 322, 323, 314), (314, 323, 324, 315), (315, 324, 325, 316), (54, 55, 326, 317), (317, 326, 327, 318), (318, 327, 328, 319), (319, 328, 329, 320), (320, 329, 330, 321), (321, 330, 331, 322), (322, 331, 332, 323), (323, 332, 333, 324), (324, 333, 334, 325), (55, 56, 335, 326), (326, 335, 336, 327), (327, 336, 337, 328), (328, 337, 338, 329), (329, 338, 339, 330), (330, 339, 340, 331), (331, 340, 341, 332), (332, 341, 342, 333), (333, 342, 343, 334), (56, 57, 344, 335), (335, 344, 345, 336), (336, 345, 346, 337), (337, 346, 347, 338), (338, 347, 348, 339), (339, 348, 349, 340), (340, 349, 350, 341), (341, 350, 351, 342), (342, 351, 352, 343), (57, 58, 353, 344), (344, 353, 354, 345), (345, 354, 355, 346), (346, 355, 356, 347), (347, 356, 357, 348), (348, 357, 358, 349), (349, 358, 359, 350), (350, 359, 360, 351), (351, 360, 361, 352), (58, 59, 362, 353), (353, 362, 363, 354), (354, 363, 364, 355), (355, 364, 365, 356), (356, 365, 366, 357), (357, 366, 367, 358), (358, 367, 368, 359), (359, 368, 369, 360), (360, 369, 370, 361), (59, 60, 371, 362), (362, 371, 372, 363), (363, 372, 373, 364), (364, 373, 374, 365), (365, 374, 375, 366), (366, 375, 376, 367), (367, 376, 377, 368), (368, 377, 378, 369), (369, 378, 379, 370), (60, 61, 380, 371), (371, 380, 381, 372), (372, 381, 382, 373), (373, 382, 383, 374), (374, 383, 384, 375), (375, 384, 385, 376), (376, 385, 386, 377), (377, 386, 387, 378), (378, 387, 388, 379), (61, 6, 97, 380), (380, 97, 96, 381), (381, 96, 95, 382), (382, 95, 94, 383), (383, 94, 93, 384), (384, 93, 92, 385), (385, 92, 91, 386), (386, 91, 90, 387), (387, 90, 89, 388), (52, 397, 53, 7), (397, 406, 54, 53), (406, 415, 55, 54), (415, 424, 56, 55), (424, 433, 57, 56), (433, 442, 58, 57), (442, 451, 59, 58), (451, 460, 60, 59), (460, 469, 61, 60), (3, 26, 389, 44), (44, 389, 390, 45), (45, 390, 391, 46), (46, 391, 392, 47), (47, 392, 393, 48), (48, 393, 394, 49), (49, 394, 395, 50), (50, 395, 396, 51), (51, 396, 397, 52), (26, 27, 398, 389), (389, 398, 399, 390), (390, 399, 400, 391), (391, 400, 401, 392), (392, 401, 402, 393), (393, 402, 403, 394), (394, 403, 404, 395), (395, 404, 405, 396), (396, 405, 406, 397), (27, 28, 407, 398), (398, 407, 408, 399), (399, 408, 409, 400), (400, 409, 410, 401), (401, 410, 411, 402), (402, 411, 412, 403), (403, 412, 413, 404), (404, 413, 414, 405), (405, 414, 415, 406), (28, 29, 416, 407), (407, 416, 417, 408), (408, 417, 418, 409), (409, 418, 419, 410), (410, 419, 420, 411), (411, 420, 421, 412), (412, 421, 422, 413), (413, 422, 423, 414), (414, 423, 424, 415), (29, 30, 425, 416), (416, 425, 426, 417), (417, 426, 427, 418), (418, 427, 428, 419), (419, 428, 429, 420), (420, 429, 430, 421), (421, 430, 431, 422), (422, 431, 432, 423), (423, 432, 433, 424), (30, 31, 434, 425), (425, 434, 435, 426), (426, 435, 436, 427), (427, 436, 437, 428), (428, 437, 438, 429), (429, 438, 439, 430), (430, 439, 440, 431), (431, 440, 441, 432), (432, 441, 442, 433), (31, 32, 443, 434), (434, 443, 444, 435), (435, 444, 445, 436), (436, 445, 446, 437), (437, 446, 447, 438), (438, 447, 448, 439), (439, 448, 449, 440), (440, 449, 450, 441), (441, 450, 451, 442), (32, 33, 452, 443), (443, 452, 453, 444), (444, 453, 454, 445), (445, 454, 455, 446), (446, 455, 456, 447), (447, 456, 457, 448), (448, 457, 458, 449), (449, 458, 459, 450), (450, 459, 460, 451), (33, 34, 461, 452), (452, 461, 462, 453), (453, 462, 463, 454), (454, 463, 464, 455), (455, 464, 465, 456), (456, 465, 466, 457), (457, 466, 467, 458), (458, 467, 468, 459), (459, 468, 469, 460), (34, 2, 70, 461), (461, 70, 69, 462), (462, 69, 68, 463), (463, 68, 67, 464), (464, 67, 66, 465), (465, 66, 65, 466), (466, 65, 64, 467), (467, 64, 63, 468), (468, 63, 62, 469), (25, 478, 26, 3), (478, 487, 27, 26), (487, 496, 28, 27), (496, 505, 29, 28), (505, 514, 30, 29), (514, 523, 31, 30), (523, 532, 32, 31), (532, 541, 33, 32), (541, 550, 34, 33), (1, 16, 470, 17), (17, 470, 471, 18), (18, 471, 472, 19), (19, 472, 473, 20), (20, 473, 474, 21), (21, 474, 475, 22), (22, 475, 476, 23), (23, 476, 477, 24), (24, 477, 478, 25), (16, 15, 479, 470), (470, 479, 480, 471), (471, 480, 481, 472), (472, 481, 482, 473), (473, 482, 483, 474), (474, 483, 484, 475), (475, 484, 485, 476), (476, 485, 486, 477), (477, 486, 487, 478), (15, 14, 488, 479), (479, 488, 489, 480), (480, 489, 490, 481), (481, 490, 491, 482), (482, 491, 492, 483), (483, 492, 493, 484), (484, 493, 494, 485), (485, 494, 495, 486), (486, 495, 496, 487), (14, 13, 497, 488), (488, 497, 498, 489), (489, 498, 499, 490), (490, 499, 500, 491), (491, 500, 501, 492), (492, 501, 502, 493), (493, 502, 503, 494), (494, 503, 504, 495), (495, 504, 505, 496), (13, 12, 506, 497), (497, 506, 507, 498), (498, 507, 508, 499), (499, 508, 509, 500), (500, 509, 510, 501), (501, 510, 511, 502), (502, 511, 512, 503), (503, 512, 513, 504), (504, 513, 514, 505), (12, 11, 515, 506), (506, 515, 516, 507), (507, 516, 517, 508), (508, 517, 518, 509), (509, 518, 519, 510), (510, 519, 520, 511), (511, 520, 521, 512), (512, 521, 522, 513), (513, 522, 523, 514), (11, 10, 524, 515), (515, 524, 525, 516), (516, 525, 526, 517), (517, 526, 527, 518), (518, 527, 528, 519), (519, 528, 529, 520), (520, 529, 530, 521), (521, 530, 531, 522), (522, 531, 532, 523), (10, 9, 533, 524), (524, 533, 534, 525), (525, 534, 535, 526), (526, 535, 536, 527), (527, 536, 537, 528), (528, 537, 538, 529), (529, 538, 539, 530), (530, 539, 540, 531), (531, 540, 541, 532), (9, 8, 542, 533), (533, 542, 543, 534), (534, 543, 544, 535), (535, 544, 545, 536), (537, 536, 554, 555), (545, 40, 553, 557), (538, 547, 548, 539), (539, 548, 549, 540), (540, 549, 550, 541), (8, 0, 43, 542), (542, 43, 42, 543), (543, 42, 41, 544), (544, 41, 40, 545), (536, 545, 557, 554), (38, 547, 558, 551), (547, 38, 37, 548), (548, 37, 36, 549), (549, 36, 35, 550), (40, 39, 552, 553), (538, 537, 555, 556), (547, 538, 556, 558), (39, 38, 551, 552), (652, 562, 563, 571), (566, 595, 560, 561), (595, 601, 578, 560), (601, 607, 577, 578), (607, 613, 576, 577), (613, 619, 575, 576), (619, 625, 574, 575), (625, 634, 573, 574), (634, 643, 572, 573), (643, 652, 571, 572), (559, 587, 596, 546), (546, 596, 597, 570), (570, 597, 598, 569), (568, 599, 600, 567), (567, 600, 595, 566), (587, 588, 602, 596), (596, 602, 603, 597), (597, 603, 604, 598), (599, 605, 606, 600), (600, 606, 601, 595), (588, 589, 608, 602), (603, 609, 610, 604), (605, 611, 612, 606), (589, 590, 614, 608), (608, 614, 615, 609), (609, 615, 616, 610), (611, 617, 618, 612), (612, 618, 613, 607), (590, 591, 620, 614), (614, 620, 621, 615), (615, 621, 622, 616), (617, 623, 624, 618), (618, 624, 619, 613), (591, 592, 626, 620), (620, 626, 627, 621), (621, 627, 628, 622), (623, 632, 633, 624), (624, 633, 625, 619), (592, 593, 635, 626), (626, 635, 636, 627), (627, 636, 637, 628), (628, 637, 638, 629), (629, 638, 639, 630), (630, 639, 640, 631), (631, 640, 641, 632), (632, 641, 642, 633), (633, 642, 634, 625), (593, 594, 644, 635), (635, 644, 645, 636), (636, 645, 646, 637), (637, 646, 647, 638), (638, 647, 648, 639), (639, 648, 649, 640), (640, 649, 650, 641), (641, 650, 651, 642), (642, 651, 643, 634), (594, 564, 653, 644), (644, 653, 654, 645), (645, 654, 655, 646), (646, 655, 656, 647), (647, 656, 657, 648), (648, 657, 658, 649), (649, 658, 659, 650), (650, 659, 660, 651), (651, 660, 652, 643), (564, 565, 579, 653), (653, 579, 580, 654), (654, 580, 581, 655), (655, 581, 582, 656), (656, 582, 583, 657), (657, 583, 584, 658), (658, 584, 585, 659), (659, 585, 586, 660), (660, 586, 562, 652), (226, 225, 865, 864), (864, 865, 866, 863), (863, 866, 867, 862), (862, 867, 868, 861), (90, 91, 857, 856), (856, 857, 858, 855), (855, 858, 859, 854), (854, 859, 860, 853), (64, 65, 849, 848), (848, 849, 850, 847), (847, 850, 851, 846), (846, 851, 852, 845), (207, 202, 841, 840), (840, 841, 842, 839), (839, 842, 843, 838), (838, 843, 844, 837), (91, 92, 833, 857), (857, 833, 834, 858), (858, 834, 835, 859), (859, 835, 836, 860), (65, 66, 829, 849), (849, 829, 830, 850), (850, 830, 831, 851), (851, 831, 832, 852), (222, 217, 825, 824), (824, 825, 826, 823), (823, 826, 827, 822), (822, 827, 828, 821), (92, 93, 817, 833), (833, 817, 818, 834), (834, 818, 819, 835), (835, 819, 820, 836), (66, 67, 813, 829), (829, 813, 814, 830), (830, 814, 815, 831), (831, 815, 816, 832), (93, 94, 809, 817), (817, 809, 810, 818), (818, 810, 811, 819), (819, 811, 812, 820), (67, 68, 805, 813), (813, 805, 806, 814), (814, 806, 807, 815), (815, 807, 808, 816), (41, 42, 801, 800), (800, 801, 802, 799), (799, 802, 803, 798), (798, 803, 804, 797), (94, 95, 793, 809), (809, 793, 794, 810), (810, 794, 795, 811), (811, 795, 796, 812), (68, 69, 789, 805), (805, 789, 790, 806), (806, 790, 791, 807), (807, 791, 792, 808), (42, 43, 785, 801), (801, 785, 786, 802), (802, 786, 787, 803), (803, 787, 788, 804), (206, 211, 781, 780), (780, 781, 782, 779), (779, 782, 783, 778), (778, 783, 784, 777), (95, 96, 773, 793), (793, 773, 774, 794), (794, 774, 775, 795), (795, 775, 776, 796), (69, 70, 769, 789), (789, 769, 770, 790), (790, 770, 771, 791), (791, 771, 772, 792), (221, 226, 864, 768), (768, 864, 863, 767), (767, 863, 862, 766), (766, 862, 861, 765), (96, 97, 761, 773), (773, 761, 762, 774), (774, 762, 763, 775), (775, 763, 764, 776), (197, 41, 800, 760), (760, 800, 799, 759), (759, 799, 798, 758), (758, 798, 797, 757), (212, 207, 840, 756), (756, 840, 839, 755), (755, 839, 838, 754), (754, 838, 837, 753), (37, 201, 749, 748), (748, 749, 750, 747), (747, 750, 751, 746), (746, 751, 752, 745), (43, 0, 741, 785), (785, 741, 742, 786), (786, 742, 743, 787), (787, 743, 744, 788), (211, 216, 737, 781), (781, 737, 738, 782), (782, 738, 739, 783), (783, 739, 740, 784), (70, 2, 733, 769), (769, 733, 734, 770), (770, 734, 735, 771), (771, 735, 736, 772), (0, 107, 729, 741), (741, 729, 730, 742), (742, 730, 731, 743), (743, 731, 732, 744), (107, 108, 725, 729), (729, 725, 726, 730), (730, 726, 727, 731), (731, 727, 728, 732), (202, 197, 760, 841), (841, 760, 759, 842), (842, 759, 758, 843), (843, 758, 757, 844), (108, 109, 721, 725), (725, 721, 722, 726), (726, 722, 723, 727), (727, 723, 724, 728), (217, 212, 756, 825), (825, 756, 755, 826), (826, 755, 754, 827), (827, 754, 753, 828), (97, 6, 717, 761), (761, 717, 718, 762), (762, 718, 719, 763), (763, 719, 720, 764), (109, 110, 713, 721), (721, 713, 714, 722), (722, 714, 715, 723), (723, 715, 716, 724), (110, 111, 709, 713), (713, 709, 710, 714), (714, 710, 711, 715), (715, 711, 712, 716), (115, 4, 705, 704), (704, 705, 706, 703), (703, 706, 707, 702), (702, 707, 708, 701), (111, 112, 697, 709), (709, 697, 698, 710), (710, 698, 699, 711), (711, 699, 700, 712), (201, 206, 780, 749), (749, 780, 779, 750), (750, 779, 778, 751), (751, 778, 777, 752), (112, 113, 693, 697), (697, 693, 694, 698), (698, 694, 695, 699), (699, 695, 696, 700), (216, 221, 768, 737), (737, 768, 767, 738), (738, 767, 766, 739), (739, 766, 765, 740), (2, 35, 689, 733), (733, 689, 690, 734), (734, 690, 691, 735), (735, 691, 692, 736), (113, 114, 685, 693), (693, 685, 686, 694), (694, 686, 687, 695), (695, 687, 688, 696), (223, 222, 824, 684), (684, 824, 823, 683), (683, 823, 822, 682), (682, 822, 821, 681), (6, 62, 677, 717), (717, 677, 678, 718), (718, 678, 679, 719), (719, 679, 680, 720), (35, 36, 673, 689), (689, 673, 674, 690), (690, 674, 675, 691), (691, 675, 676, 692), (114, 115, 704, 685), (685, 704, 703, 686), (686, 703, 702, 687), (687, 702, 701, 688), (224, 223, 684, 672), (672, 684, 683, 671), (671, 683, 682, 670), (670, 682, 681, 669), (4, 89, 665, 705), (705, 665, 666, 706), (706, 666, 667, 707), (707, 667, 668, 708), (62, 63, 661, 677), (677, 661, 662, 678), (678, 662, 663, 679), (679, 663, 664, 680), (36, 37, 748, 673), (673, 748, 747, 674), (674, 747, 746, 675), (675, 746, 745, 676), (225, 224, 672, 865), (865, 672, 671, 866), (866, 671, 670, 867), (867, 670, 669, 868), (89, 90, 856, 665), (665, 856, 855, 666), (666, 855, 854, 667), (667, 854, 853, 668), (63, 64, 848, 661), (661, 848, 847, 662), (662, 847, 846, 663), (663, 846, 845, 664), (870, 872, 871, 869), (872, 876, 875, 871), (876, 874, 873, 875), (874, 870, 869, 873), (869, 871, 875, 873), (874, 876, 872, 870), (929, 911, 910, 936), (937, 887, 886, 944), (945, 912, 911, 929), (949, 889, 888, 956), (957, 922, 924, 964), (965, 913, 912, 945), (969, 928, 923, 976), (977, 877, 889, 949), (981, 883, 913, 965), (985, 890, 882, 992), (993, 914, 916, 1000), (1001, 891, 890, 985), (1005, 917, 915, 1012), (1013, 892, 891, 1001), (1017, 893, 892, 1013), (1021, 894, 893, 1017), (1025, 895, 894, 1021), (1029, 896, 895, 1025), (1000, 916, 918, 1036), (1037, 897, 896, 1029), (1041, 919, 917, 1005), (1045, 879, 897, 1037), (964, 924, 925, 1052), (1053, 898, 884, 1060), (1052, 925, 926, 1064), (1065, 899, 898, 1053), (1064, 926, 927, 1072), (1073, 900, 899, 1065), (1072, 927, 928, 969), (1077, 901, 900, 1073), (1036, 918, 920, 1084), (1085, 902, 901, 1077), (1089, 921, 919, 1041), (1093, 903, 902, 1085), (1097, 904, 903, 1093), (1101, 905, 904, 1097), (1105, 881, 905, 1101), (1109, 878, 877, 977), (1113, 906, 878, 1109), (1117, 880, 879, 1045), (1084, 920, 922, 957), (1121, 907, 906, 1113), (992, 882, 881, 1105), (976, 923, 921, 1089), (1125, 908, 907, 1121), (1060, 884, 883, 981), (956, 888, 914, 993), (1129, 909, 908, 1125), (1133, 885, 880, 1117), (1012, 915, 887, 937), (936, 910, 909, 1129), (944, 886, 885, 1133), (1227, 941, 1136, 1225), (941, 942, 1135, 1136), (942, 943, 1134, 1135), (943, 944, 1133, 1134), (1226, 933, 1132, 1224), (933, 934, 1131, 1132), (934, 935, 1130, 1131), (935, 936, 1129, 1130), (1233, 1009, 940, 1189), (1009, 1010, 939, 940), (1010, 1011, 938, 939), (1011, 1012, 937, 938), (1225, 1136, 1120, 1221), (1136, 1135, 1119, 1120), (1135, 1134, 1118, 1119), (1134, 1133, 1117, 1118), (1224, 1132, 1128, 1223), (1132, 1131, 1127, 1128), (1131, 1130, 1126, 1127), (1130, 1129, 1125, 1126), (1228, 953, 996, 1198), (953, 954, 995, 996), (954, 955, 994, 995), (955, 956, 993, 994), (1236, 1057, 984, 1196), (1057, 1058, 983, 984), (1058, 1059, 982, 983), (1059, 1060, 981, 982), (1223, 1128, 1124, 1222), (1128, 1127, 1123, 1124), (1127, 1126, 1122, 1123), (1126, 1125, 1121, 1122), (1230, 973, 1092, 1214), (973, 974, 1091, 1092), (974, 975, 1090, 1091), (975, 976, 1089, 1090), (1231, 989, 1108, 1218), (989, 990, 1107, 1108), (990, 991, 1106, 1107), (991, 992, 1105, 1106), (1222, 1124, 1116, 1220), (1124, 1123, 1115, 1116), (1123, 1122, 1114, 1115), (1122, 1121, 1113, 1114), (1239, 1081, 960, 1192), (1081, 1082, 959, 960), (1082, 1083, 958, 959), (1083, 1084, 957, 958), (1221, 1120, 1048, 1208), (1120, 1119, 1047, 1048), (1119, 1118, 1046, 1047), (1118, 1117, 1045, 1046), (1220, 1116, 1112, 1219), (1116, 1115, 1111, 1112), (1115, 1114, 1110, 1111), (1114, 1113, 1109, 1110), (1219, 1112, 980, 1195), (1112, 1111, 979, 980), (1111, 1110, 978, 979), (1110, 1109, 977, 978), (1218, 1108, 1104, 1217), (1108, 1107, 1103, 1104), (1107, 1106, 1102, 1103), (1106, 1105, 1101, 1102), (1217, 1104, 1100, 1216), (1104, 1103, 1099, 1100), (1103, 1102, 1098, 1099), (1102, 1101, 1097, 1098), (1216, 1100, 1096, 1215), (1100, 1099, 1095, 1096), (1099, 1098, 1094, 1095), (1098, 1097, 1093, 1094), (1215, 1096, 1088, 1213), (1096, 1095, 1087, 1088), (1095, 1094, 1086, 1087), (1094, 1093, 1085, 1086), (1214, 1092, 1044, 1207), (1092, 1091, 1043, 1044), (1091, 1090, 1042, 1043), (1090, 1089, 1041, 1042), (1213, 1088, 1080, 1212), (1088, 1087, 1079, 1080), (1087, 1086, 1078, 1079), (1086, 1085, 1077, 1078), (1234, 1033, 1081, 1239), (1033, 1034, 1082, 1081), (1034, 1035, 1083, 1082), (1035, 1036, 1084, 1083), (1212, 1080, 1076, 1211), (1080, 1079, 1075, 1076), (1079, 1078, 1074, 1075), (1078, 1077, 1073, 1074), (1238, 1069, 972, 1194), (1069, 1070, 971, 972), (1070, 1071, 970, 971), (1071, 1072, 969, 970), (1211, 1076, 1068, 1210), (1076, 1075, 1067, 1068), (1075, 1074, 1066, 1067), (1074, 1073, 1065, 1066), (1237, 1061, 1069, 1238), (1061, 1062, 1070, 1069), (1062, 1063, 1071, 1070), (1063, 1064, 1072, 1071), (1210, 1068, 1056, 1209), (1068, 1067, 1055, 1056), (1067, 1066, 1054, 1055), (1066, 1065, 1053, 1054), (1235, 1049, 1061, 1237), (1049, 1050, 1062, 1061), (1050, 1051, 1063, 1062), (1051, 1052, 1064, 1063), (1209, 1056, 1057, 1236), (1056, 1055, 1058, 1057), (1055, 1054, 1059, 1058), (1054, 1053, 1060, 1059), (1229, 961, 1049, 1235), (961, 962, 1050, 1049), (962, 963, 1051, 1050), (963, 964, 1052, 1051), (1208, 1048, 1040, 1206), (1048, 1047, 1039, 1040), (1047, 1046, 1038, 1039), (1046, 1045, 1037, 1038), (1207, 1044, 1008, 1200), (1044, 1043, 1007, 1008), (1043, 1042, 1006, 1007), (1042, 1041, 1005, 1006), (1206, 1040, 1032, 1205), (1040, 1039, 1031, 1032), (1039, 1038, 1030, 1031), (1038, 1037, 1029, 1030), (1232, 997, 1033, 1234), (997, 998, 1034, 1033), (998, 999, 1035, 1034), (999, 1000, 1036, 1035), (1205, 1032, 1028, 1204), (1032, 1031, 1027, 1028), (1031, 1030, 1026, 1027), (1030, 1029, 1025, 1026), (1204, 1028, 1024, 1203), (1028, 1027, 1023, 1024), (1027, 1026, 1022, 1023), (1026, 1025, 1021, 1022), (1203, 1024, 1020, 1202), (1024, 1023, 1019, 1020), (1023, 1022, 1018, 1019), (1022, 1021, 1017, 1018), (1202, 1020, 1016, 1201), (1020, 1019, 1015, 1016), (1019, 1018, 1014, 1015), (1018, 1017, 1013, 1014), (1201, 1016, 1004, 1199), (1016, 1015, 1003, 1004), (1015, 1014, 1002, 1003), (1014, 1013, 1001, 1002), (1200, 1008, 1009, 1233), (1008, 1007, 1010, 1009), (1007, 1006, 1011, 1010), (1006, 1005, 1012, 1011), (1199, 1004, 988, 1197), (1004, 1003, 987, 988), (1003, 1002, 986, 987), (1002, 1001, 985, 986), (1198, 996, 997, 1232), (996, 995, 998, 997), (995, 994, 999, 998), (994, 993, 1000, 999), (1197, 988, 989, 1231), (988, 987, 990, 989), (987, 986, 991, 990), (986, 985, 992, 991), (1196, 984, 968, 1193), (984, 983, 967, 968), (983, 982, 966, 967), (982, 981, 965, 966), (1195, 980, 952, 1191), (980, 979, 951, 952), (979, 978, 950, 951), (978, 977, 949, 950), (1194, 972, 973, 1230), (972, 971, 974, 973), (971, 970, 975, 974), (970, 969, 976, 975), (1193, 968, 948, 1190), (968, 967, 947, 948), (967, 966, 946, 947), (966, 965, 945, 946), (1192, 960, 961, 1229), (960, 959, 962, 961), (959, 958, 963, 962), (958, 957, 964, 963), (1191, 952, 953, 1228), (952, 951, 954, 953), (951, 950, 955, 954), (950, 949, 956, 955), (1190, 948, 932, 1188), (948, 947, 931, 932), (947, 946, 930, 931), (946, 945, 929, 930), (1189, 940, 941, 1227), (940, 939, 942, 941), (939, 938, 943, 942), (938, 937, 944, 943), (1188, 932, 933, 1226), (932, 931, 934, 933), (931, 930, 935, 934), (930, 929, 936, 935), (1138, 883, 884, 898), (915, 1175, 886, 887), (917, 1172, 1175, 915), (919, 1178, 1172, 917), (921, 1176, 1178, 919), (923, 1173, 1176, 921), (928, 1170, 1173, 923), (1145, 911, 912, 1144), (1144, 912, 913, 1141), (1141, 913, 883, 1138), (1142, 910, 911, 1145), (1139, 909, 910, 1142), (1137, 908, 909, 1139), (1143, 907, 908, 1137), (1140, 906, 907, 1143), (877, 878, 906, 1140), (1153, 1144, 1141, 1150), (889, 877, 1140, 1149), (1146, 1137, 1139, 1148), (1150, 1141, 1138, 1147), (1152, 1143, 1137, 1146), (1151, 1142, 1145, 1154), (1147, 1138, 898, 899), (1154, 1145, 1144, 1153), (1149, 1140, 1143, 1152), (1148, 1139, 1142, 1151), (918, 1146, 1148, 920), (920, 1148, 1151, 922), (1155, 1147, 899, 900), (1156, 1150, 1147, 1155), (1157, 1153, 1150, 1156), (924, 1154, 1153, 1157), (916, 1152, 1146, 918), (888, 889, 1149, 914), (914, 1149, 1152, 916), (922, 1151, 1154, 924), (1159, 1156, 1155, 1158), (1160, 1157, 1156, 1159), (925, 924, 1157, 1160), (1158, 1155, 900, 901), (1162, 1159, 1158, 1161), (926, 925, 1160, 1163), (1163, 1160, 1159, 1162), (1161, 1158, 901, 902), (1165, 1162, 1161, 1164), (927, 926, 1163, 1166), (1166, 1163, 1162, 1165), (1164, 1161, 902, 903), (1167, 1164, 903, 904), (1168, 1165, 1164, 1167), (928, 927, 1166, 1169), (1169, 1166, 1165, 1168), (1170, 928, 1169, 1177), (1177, 1169, 1168, 1174), (1171, 1167, 904, 905), (1174, 1168, 1167, 1171), (1175, 1184, 885, 886), (1186, 1177, 1174, 1183), (1180, 1171, 905, 881), (1172, 1181, 1184, 1175), (1173, 1182, 1185, 1176), (1183, 1174, 1171, 1180), (1178, 1187, 1181, 1172), (1170, 1179, 1182, 1173), (1179, 1170, 1177, 1186), (1176, 1185, 1187, 1178), (1184, 879, 880, 885), (1179, 893, 894, 1182), (1182, 894, 895, 1185), (892, 1186, 1183, 891), (893, 1179, 1186, 892), (891, 1183, 1180, 890), (890, 1180, 881, 882), (1185, 895, 896, 1187), (1187, 896, 897, 1181), (1181, 897, 879, 1184), (592, 1188, 1226, 591), (568, 1189, 1227, 567), (593, 1190, 1188, 592), (570, 1191, 1228, 569), (622, 1192, 1229, 628), (594, 1193, 1190, 593), (632, 1194, 1230, 623), (546, 1195, 1191, 570), (564, 1196, 1193, 594), (571, 1197, 1231, 563), (598, 1198, 1232, 604), (572, 1199, 1197, 571), (605, 1200, 1233, 599), (573, 1201, 1199, 572), (574, 1202, 1201, 573), (575, 1203, 1202, 574), (576, 1204, 1203, 575), (577, 1205, 1204, 576), (604, 1232, 1234, 610), (578, 1206, 1205, 577), (611, 1207, 1200, 605), (560, 1208, 1206, 578), (579, 1209, 1236, 565), (580, 1210, 1209, 579), (581, 1211, 1210, 580), (582, 1212, 1211, 581), (610, 1234, 1239, 616), (583, 1213, 1212, 582), (617, 1214, 1207, 611), (584, 1215, 1213, 583), (585, 1216, 1215, 584), (586, 1217, 1216, 585), (562, 1218, 1217, 586), (559, 1219, 1195, 546), (587, 1220, 1219, 559), (561, 1221, 1208, 560), (616, 1239, 1192, 622), (588, 1222, 1220, 587), (563, 1231, 1218, 562), (623, 1230, 1214, 617), (589, 1223, 1222, 588), (565, 1236, 1196, 564), (569, 1228, 1198, 598), (590, 1224, 1223, 589), (566, 1225, 1221, 561), (599, 1233, 1189, 568), (591, 1226, 1224, 590), (567, 1227, 1225, 566), (1194, 1230, 1278, 1276), (1233, 1189, 1227, 1281), (1200, 1233, 1281, 1277), (1207, 1200, 1277, 1275), (1214, 1207, 1275, 1273), (1230, 1214, 1273, 1278), (1223, 1243, 1245, 1224), (1247, 1244, 1196, 1193), (1241, 1247, 1193, 1190), (1244, 1209, 1236, 1196), (1188, 1242, 1241, 1190), (1226, 1248, 1242, 1188), (1224, 1245, 1248, 1226), (1219, 1195, 1246, 1220), (1222, 1240, 1243, 1223), (1220, 1246, 1240, 1222), (1246, 1255, 1254, 1240), (1245, 1249, 1250, 1248), (1252, 1210, 1209, 1244), (1243, 1253, 1249, 1245), (1195, 1191, 1255, 1246), (1242, 1257, 1251, 1241), (1256, 1252, 1244, 1247), (609, 603, 1254, 1253), (1248, 1250, 1257, 1242), (1251, 1256, 1247, 1241), (1260, 1258, 1252, 1256), (1253, 1234, 1239, 1249), (1255, 1198, 1232, 1254), (1254, 1232, 1234, 1253), (1191, 1228, 1198, 1255), (1249, 1239, 1192, 1250), (1250, 1192, 1229, 1257), (1257, 1229, 1259, 1251), (1258, 1211, 1210, 1252), (1259, 1260, 1256, 1251), (1263, 1262, 1258, 1260), (1229, 1235, 1261, 1259), (1262, 1212, 1211, 1258), (1261, 1263, 1260, 1259), (1264, 1265, 1263, 1261), (1265, 1266, 1262, 1263), (1235, 1237, 1264, 1261), (1266, 1213, 1212, 1262), (1268, 1215, 1213, 1266), (1267, 1269, 1265, 1264), (1269, 1268, 1266, 1265), (1237, 1238, 1267, 1264), (1272, 1270, 1268, 1269), (1238, 1194, 1271, 1267), (1270, 1216, 1215, 1268), (1271, 1272, 1269, 1267), (1194, 1276, 1279, 1271), (1274, 1217, 1216, 1270), (1279, 1280, 1272, 1271), (1280, 1274, 1270, 1272), (1290, 1225, 1221, 1208), (1197, 1231, 1218, 1284), (1288, 1282, 1204, 1203), (1287, 1290, 1208, 1206), (1201, 1199, 1289, 1285), (1283, 1288, 1203, 1202), (1286, 1287, 1206, 1205), (1199, 1197, 1284, 1289), (1283, 1202, 1201, 1285), (1282, 1286, 1205, 1204), (1281, 1227, 1225, 1290), (1289, 1284, 1274, 1280), (1285, 1289, 1280, 1279), (1284, 1218, 1217, 1274), (1276, 1283, 1285, 1279), (1276, 1278, 1288, 1283), (1278, 1273, 1282, 1288), (1273, 1275, 1286, 1282), (612, 1275, 1277, 606), (1277, 1281, 1290, 1287), (601, 606, 1277, 1287), (607, 1286, 1275, 612), (601, 1287, 1286, 607), (602, 1240, 1254, 603), (609, 1253, 1243, 608), (608, 1243, 1240, 602)])
me_cube_001.use_remesh_preserve_volume = False
me_cube_001.use_remesh_preserve_attributes = False
me_cube_001.use_mirror_vertex_groups = False
me_cube_001.update()
me_cube = bpy.data.meshes.new('Cube')
me_cube.from_pydata([(1.0, 1.0, -1.0), (1.0, -1.0, -1.0), (-1.0, -1.0, -1.0), (-1.0, 1.0, -1.0), (1.0, 1.0, 1.0), (1.0, -1.0, 1.0), (-1.0, -1.0, 1.0), (-1.0, 1.0, 1.0)], [], [(0, 1, 2, 3), (4, 7, 6, 5), (0, 4, 5, 1), (1, 5, 6, 2), (2, 6, 7, 3), (4, 0, 3, 7)])
me_cube.materials.append(mat_material)
me_cube.use_remesh_preserve_volume = False
me_cube.use_remesh_preserve_attributes = False
me_cube.use_mirror_vertex_groups = False
me_cube.update()

# ---- objects
ob_cube_001 = bpy.data.objects.new('Cube.001', me_cube_001)
ob_camera = bpy.data.objects.new('Camera', cam_camera)
ob_cube = bpy.data.objects.new('Cube', me_cube)

# ---- transforms, parenting, visibility, modifiers, constraints
ob_cube_001.location = (0.0, 0.0, 8.1)
ob_cube_001.scale = (8.0, 8.0, 8.0)
ob_cube_001.lineart.crease_threshold = 0.0
_vg = ob_cube_001.vertex_groups.new(name='Group')
_vg.add([925, 926, 927, 1235, 1237, 1238], 1.0, 'REPLACE')
_m = ob_cube_001.modifiers.new('Bevel', 'BEVEL')
_m.segments = 15
_m.limit_method = 'VGROUP'
_m.vertex_group = 'Group'
_m.spread = 0.0
ob_camera.location = (-0.7873, -14.02, 11.56)
ob_camera.rotation_euler = (1.109, 0.01082, 0.8149)
ob_camera.lock_rotations_4d = False
ob_camera.empty_display_type = 'ARROWS'
ob_camera.color = (0.0, 0.0, 0.0, 0.0)
ob_camera.display_type = 'WIRE'
ob_camera.lineart.crease_threshold = 0.0
ob_cube.location = (0.0, 0.0, 0.0)
ob_cube.lock_rotations_4d = False
ob_cube.empty_display_type = 'ARROWS'
ob_cube.lineart.crease_threshold = 0.0

# ---- collection membership
col_collection_1.objects.link(ob_cube_001)
col_collection_1.objects.link(ob_camera)
col_collection_10.objects.link(ob_cube)

# ---- scene / render settings (as saved in the file)
scene.camera = ob_camera
scene.frame_start = 1; scene.frame_end = 250; scene.frame_set(1)
scene.render.engine = 'BLENDER_EEVEE_NEXT'
scene.render.resolution_percentage = 50
scene.render.dither_intensity = 0.0
scene.cycles.use_denoising = False
scene.cycles.samples = 10
scene.cycles.sampling_pattern = 'TABULATED_SOBOL'
scene.cycles.light_sampling_threshold = 0.0
scene.cycles.use_adaptive_sampling = False
scene.cycles.use_light_tree = False
scene.cycles.blur_glossy = 0.0
scene.cycles.pixel_filter_type = 'GAUSSIAN'
scene.cycles.sample_clamp_indirect = 0.0
scene.view_settings.view_transform = 'Standard'
bpy.context.view_layer.update()

# ---- added for rendering (the .blend has no usable light): sun
light_auto_sun = bpy.data.lights.new('AutoSun', 'SUN')
light_auto_sun.energy = 3.0
light_auto_sun.angle = 0.0523599
ob_auto_sun = bpy.data.objects.new('AutoSun', light_auto_sun)
scene.collection.objects.link(ob_auto_sun)
ob_auto_sun.rotation_euler = (0.872665, 0.174533, 0.523599)
bpy.context.view_layer.update()
